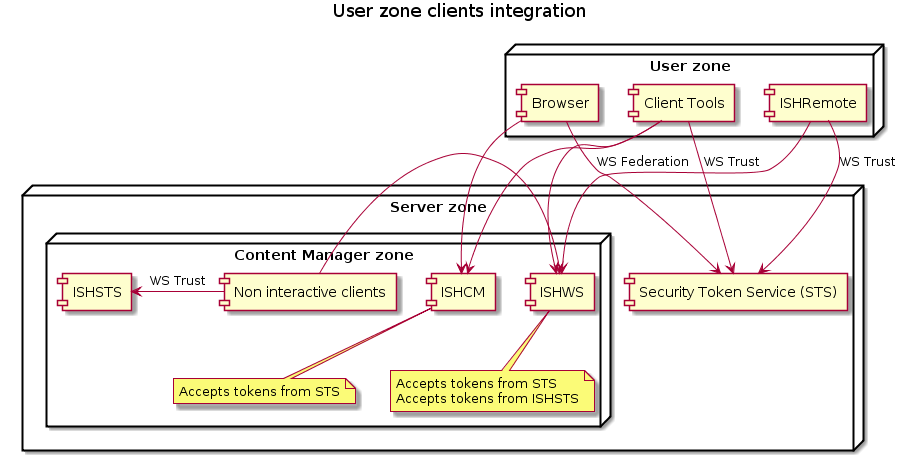

The diagram above was rendered by PlantUML. Its source (embedded in the PNG):
@startuml
title User zone clients integration

node "User zone" {
    [Browser] as B
    [Client Tools] as CT  
    [ISHRemote] as ISHRemote  
} 


node "Server zone" {
    [Security Token Service (STS)] as STS

    node "Content Manager zone" {
        [ISHCM] as ISHCM
    note bottom of ISHCM 
        Accepts tokens from STS
    end note
        [ISHWS] as ISHWS  
    note bottom of ISHWS 
        Accepts tokens from STS
        Accepts tokens from ISHSTS
    end note
		[ISHSTS] as ISHSTS
	    [Non interactive clients] as NIClient
    } 
}

B-u->STS : WS Federation
CT-u->STS : WS Trust
ISHRemote-u->STS : WS Trust
B-r->ISHCM
CT-r->ISHCM
CT-r->ISHWS
ISHRemote-r->ISHWS

NIClient-l->ISHSTS : WS Trust
NIClient-r->ISHWS
@enduml